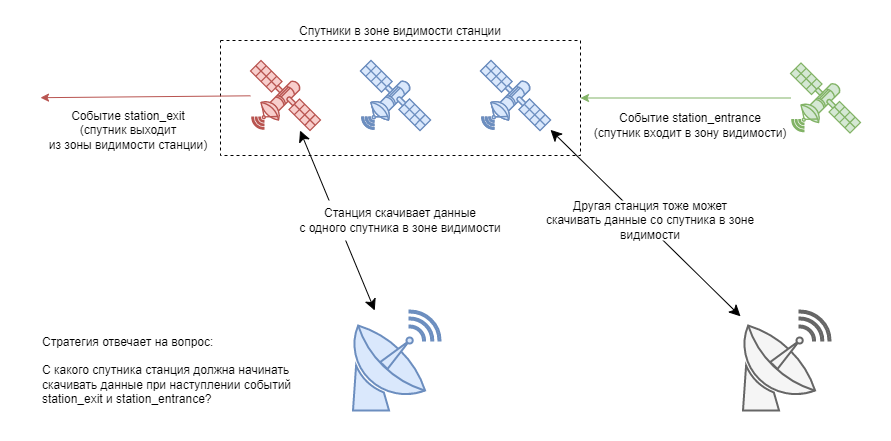

The diagram above was exported from draw.io. Its source (the exported page's mxGraphModel, read from the mxfile embedded in the PNG):
<mxGraphModel dx="1754" dy="818" grid="1" gridSize="10" guides="1" tooltips="1" connect="1" arrows="1" fold="1" page="1" pageScale="1" pageWidth="827" pageHeight="1169" math="0" shadow="0">
  <root>
    <mxCell id="0" />
    <mxCell id="1" parent="0" />
    <mxCell id="99" value="" style="rounded=0;whiteSpace=wrap;html=1;dashed=1;strokeColor=none;fillColor=default;" vertex="1" parent="1">
      <mxGeometry x="150" y="430" width="870" height="440" as="geometry" />
    </mxCell>
    <mxCell id="89" value="Спутники в зоне видимости станции" style="rounded=0;whiteSpace=wrap;html=1;verticalAlign=bottom;horizontal=1;labelPosition=center;verticalLabelPosition=top;align=center;strokeColor=default;dashed=1;" parent="1" vertex="1">
      <mxGeometry x="350" y="470" width="360" height="115" as="geometry" />
    </mxCell>
    <mxCell id="90" value="" style="verticalAlign=top;verticalLabelPosition=bottom;labelPosition=center;align=center;html=1;outlineConnect=0;fillColor=#dae8fc;strokeColor=#6c8ebf;gradientDirection=north;strokeWidth=2;shape=mxgraph.networks.satellite_dish;" vertex="1" parent="1">
      <mxGeometry x="480" y="740" width="90" height="100" as="geometry" />
    </mxCell>
    <mxCell id="91" value="" style="fontColor=#0066CC;verticalAlign=top;verticalLabelPosition=bottom;labelPosition=center;align=center;html=1;outlineConnect=0;fillColor=#CCCCCC;strokeColor=#6881B3;gradientColor=none;gradientDirection=north;strokeWidth=2;shape=mxgraph.networks.satellite;" vertex="1" parent="1">
      <mxGeometry x="490" y="490" width="70" height="70" as="geometry" />
    </mxCell>
    <mxCell id="92" value="Событие&amp;nbsp;station_entrance&lt;br&gt;(спутник входит в зону видимости)" style="text;html=1;strokeColor=none;fillColor=none;align=center;verticalAlign=middle;whiteSpace=wrap;rounded=0;" vertex="1" parent="1">
      <mxGeometry x="710" y="525" width="220" height="60" as="geometry" />
    </mxCell>
    <mxCell id="93" value="" style="endArrow=classic;html=1;startArrow=classic;startFill=1;endSize=9;startSize=9;" edge="1" parent="1" source="90" target="95">
      <mxGeometry width="50" height="50" relative="1" as="geometry">
        <mxPoint x="500" y="690" as="sourcePoint" />
        <mxPoint x="550" y="640" as="targetPoint" />
      </mxGeometry>
    </mxCell>
    <mxCell id="94" value="" style="fontColor=#0066CC;verticalAlign=top;verticalLabelPosition=bottom;labelPosition=center;align=center;html=1;outlineConnect=0;fillColor=#CCCCCC;strokeColor=#6881B3;gradientColor=none;gradientDirection=north;strokeWidth=2;shape=mxgraph.networks.satellite;" vertex="1" parent="1">
      <mxGeometry x="610" y="490" width="70" height="70" as="geometry" />
    </mxCell>
    <mxCell id="95" value="" style="verticalAlign=top;verticalLabelPosition=bottom;labelPosition=center;align=center;html=1;outlineConnect=0;gradientDirection=north;strokeWidth=2;shape=mxgraph.networks.satellite;fillColor=#f8cecc;strokeColor=#b85450;" vertex="1" parent="1">
      <mxGeometry x="380" y="490" width="70" height="70" as="geometry" />
    </mxCell>
    <mxCell id="96" value="" style="verticalAlign=top;verticalLabelPosition=bottom;labelPosition=center;align=center;html=1;outlineConnect=0;gradientDirection=north;strokeWidth=2;shape=mxgraph.networks.satellite;fillColor=#d5e8d4;strokeColor=#82b366;" vertex="1" parent="1">
      <mxGeometry x="920" y="492.5" width="70" height="70" as="geometry" />
    </mxCell>
    <mxCell id="97" value="" style="endArrow=classic;html=1;fillColor=#d5e8d4;strokeColor=#82b366;" edge="1" parent="1" source="96" target="89">
      <mxGeometry width="50" height="50" relative="1" as="geometry">
        <mxPoint x="514.2452830188681" y="750" as="sourcePoint" />
        <mxPoint x="439.52830188679263" y="570" as="targetPoint" />
      </mxGeometry>
    </mxCell>
    <mxCell id="98" value="" style="fontColor=#333333;verticalAlign=top;verticalLabelPosition=bottom;labelPosition=center;align=center;html=1;outlineConnect=0;fillColor=#f5f5f5;strokeColor=#666666;gradientDirection=north;strokeWidth=2;shape=mxgraph.networks.satellite_dish;" vertex="1" parent="1">
      <mxGeometry x="870" y="740" width="90" height="100" as="geometry" />
    </mxCell>
    <mxCell id="102" value="Событие&amp;nbsp;station_exit&lt;br&gt;(спутник выходит&lt;br&gt;из зоны видимости станции)" style="text;html=1;strokeColor=none;fillColor=none;align=center;verticalAlign=middle;whiteSpace=wrap;rounded=0;" vertex="1" parent="1">
      <mxGeometry x="130" y="530" width="256" height="60" as="geometry" />
    </mxCell>
    <mxCell id="103" value="" style="endArrow=classic;html=1;fillColor=#f8cecc;strokeColor=#b85450;" edge="1" parent="1" source="95">
      <mxGeometry width="50" height="50" relative="1" as="geometry">
        <mxPoint x="535" y="750" as="sourcePoint" />
        <mxPoint x="170" y="527.1875" as="targetPoint" />
      </mxGeometry>
    </mxCell>
    <mxCell id="104" value="" style="verticalAlign=top;verticalLabelPosition=bottom;labelPosition=center;align=center;html=1;outlineConnect=0;fillColor=#dae8fc;strokeColor=#6c8ebf;gradientDirection=north;strokeWidth=2;shape=mxgraph.networks.satellite;" vertex="1" parent="1">
      <mxGeometry x="490" y="490" width="70" height="70" as="geometry" />
    </mxCell>
    <mxCell id="105" value="" style="verticalAlign=top;verticalLabelPosition=bottom;labelPosition=center;align=center;html=1;outlineConnect=0;fillColor=#dae8fc;strokeColor=#6c8ebf;gradientDirection=north;strokeWidth=2;shape=mxgraph.networks.satellite;" vertex="1" parent="1">
      <mxGeometry x="610" y="490" width="70" height="70" as="geometry" />
    </mxCell>
    <mxCell id="106" value="Станция скачивает данные&lt;br&gt;с одного спутника в зоне видимости" style="text;html=1;strokeColor=none;fillColor=default;align=center;verticalAlign=middle;whiteSpace=wrap;rounded=0;" vertex="1" parent="1">
      <mxGeometry x="420" y="630" width="220" height="40" as="geometry" />
    </mxCell>
    <mxCell id="107" value="" style="endArrow=classic;html=1;startArrow=classic;startFill=1;endSize=9;startSize=9;" edge="1" parent="1" source="98" target="105">
      <mxGeometry width="50" height="50" relative="1" as="geometry">
        <mxPoint x="535" y="750" as="sourcePoint" />
        <mxPoint x="535" y="570" as="targetPoint" />
      </mxGeometry>
    </mxCell>
    <mxCell id="108" value="Другая станция тоже может&lt;br&gt;скачивать данные со спутника в зоне видимости" style="text;html=1;strokeColor=none;fillColor=default;align=center;verticalAlign=middle;whiteSpace=wrap;rounded=0;" vertex="1" parent="1">
      <mxGeometry x="670" y="630" width="220" height="40" as="geometry" />
    </mxCell>
    <mxCell id="110" value="Стратегия отвечает на вопрос:&lt;br&gt;&lt;br&gt;С какого спутника станция должна начинать скачивать данные при наступлении событий station_exit и station_entrance?" style="text;html=1;strokeColor=none;fillColor=none;align=left;verticalAlign=middle;whiteSpace=wrap;rounded=0;fontStyle=0" vertex="1" parent="1">
      <mxGeometry x="170" y="750" width="256" height="100" as="geometry" />
    </mxCell>
  </root>
</mxGraphModel>